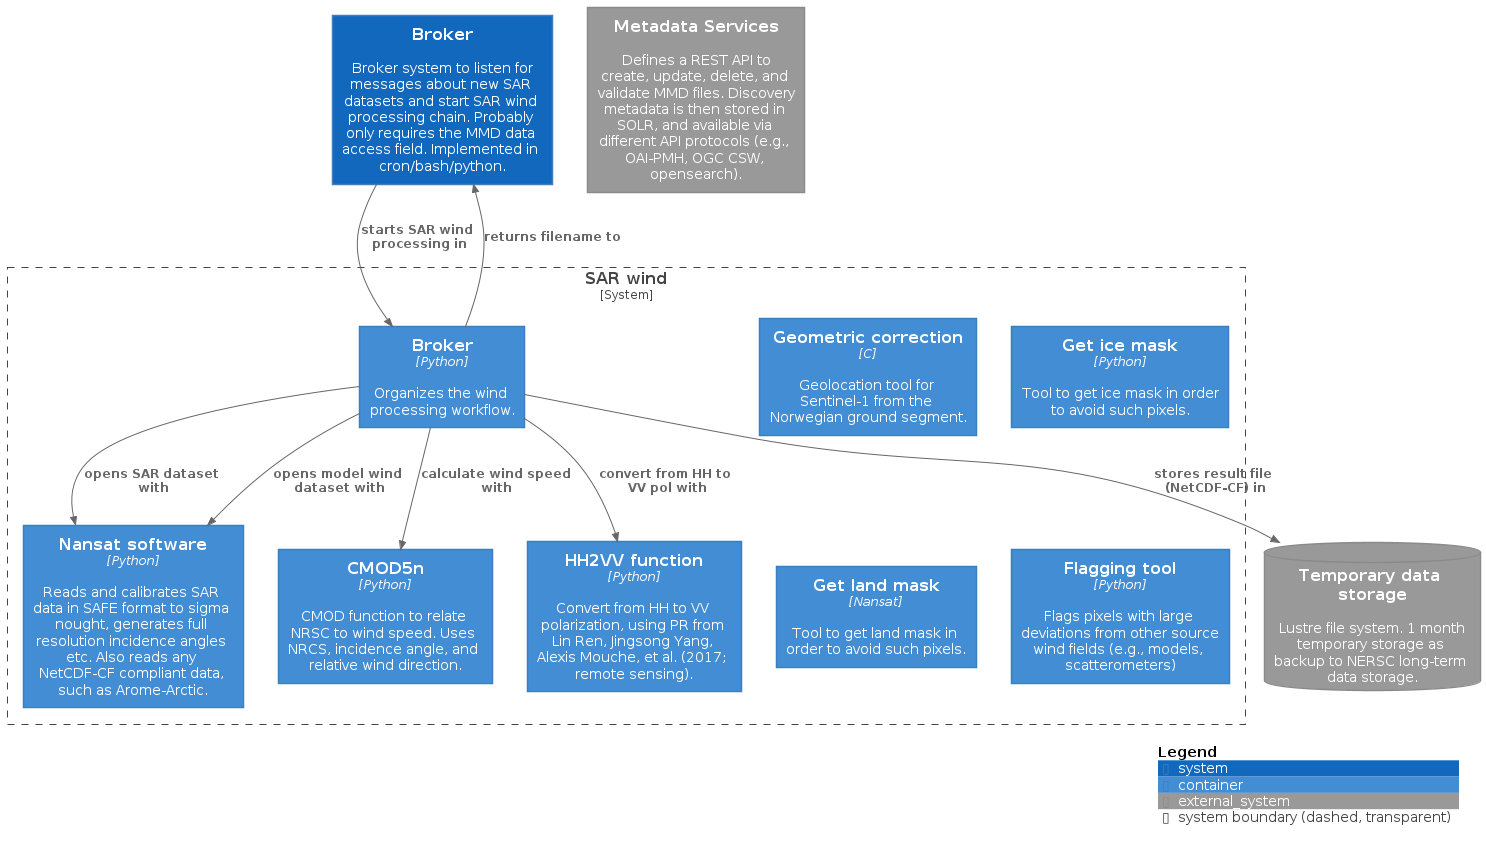

The diagram above was rendered by PlantUML. Its source (embedded in the PNG):
@startuml sarwind-container-diagram
!include https://raw.githubusercontent.com/plantuml-stdlib/C4-PlantUML/master/C4_Container.puml

LAYOUT_TOP_DOWN()
'LAYOUT_LEFT_RIGHT()

SystemDb_Ext(met_storage, "Temporary data storage", "Lustre file system. 1 month temporary storage as backup to NERSC long-term data storage.")

System_Ext(met, "Metadata Services", "Defines a REST API to create, update, delete, and validate MMD files. Discovery metadata is then stored in SOLR, and available via different API protocols (e.g., OAI-PMH, OGC CSW, opensearch).")

System(broker, "Broker", "Broker system to listen for messages about new SAR datasets and start SAR wind processing chain. Probably only requires the MMD data access field. Implemented in cron/bash/python.")

System_Boundary(sarwind, "SAR wind"){

  Container(nbs, "Geometric correction", "C", "Geolocation tool for Sentinel-1 from the Norwegian ground segment.")
  Container(ice, "Get ice mask", "Python", "Tool to get ice mask in order to avoid such pixels.")
  Container(land, "Get land mask", "Nansat", "Tool to get land mask in order to avoid such pixels.")
  Container(cmod, "CMOD5n", "Python", "CMOD function to relate NRSC to wind speed. Uses NRCS, incidence angle, and relative wind direction.")
  Container(hh2vv, "HH2VV function", "Python", "Convert from HH to VV polarization, using PR from Lin Ren, Jingsong Yang, Alexis Mouche, et al. (2017; remote sensing).")
  Container(nansat, "Nansat software", "Python", "Reads and calibrates SAR data in SAFE format to sigma nought, generates full resolution incidence angles etc. Also reads any NetCDF-CF compliant data, such as Arome-Arctic.")
  Container(swbroker, "Broker", "Python", "Organizes the wind processing workflow.")

  Container(flagger, "Flagging tool", "Python", "Flags pixels with large deviations from other source wind fields (e.g., models, scatterometers)")

}

Rel(broker, swbroker, "starts SAR wind processing in")

Rel(swbroker, broker, "returns filename to")
Rel(swbroker, nansat, "opens SAR dataset with")
Rel(swbroker, nansat, "opens model wind dataset with")
Rel(swbroker, hh2vv, "convert from HH to VV pol with")
Rel(swbroker, cmod, "calculate wind speed with")

'Rel(swbroker, nbs, "gets geo-corrected data from (future dev)")

Rel(swbroker, met_storage, "stores result file (NetCDF-CF) in")

SHOW_LEGEND()

@enduml